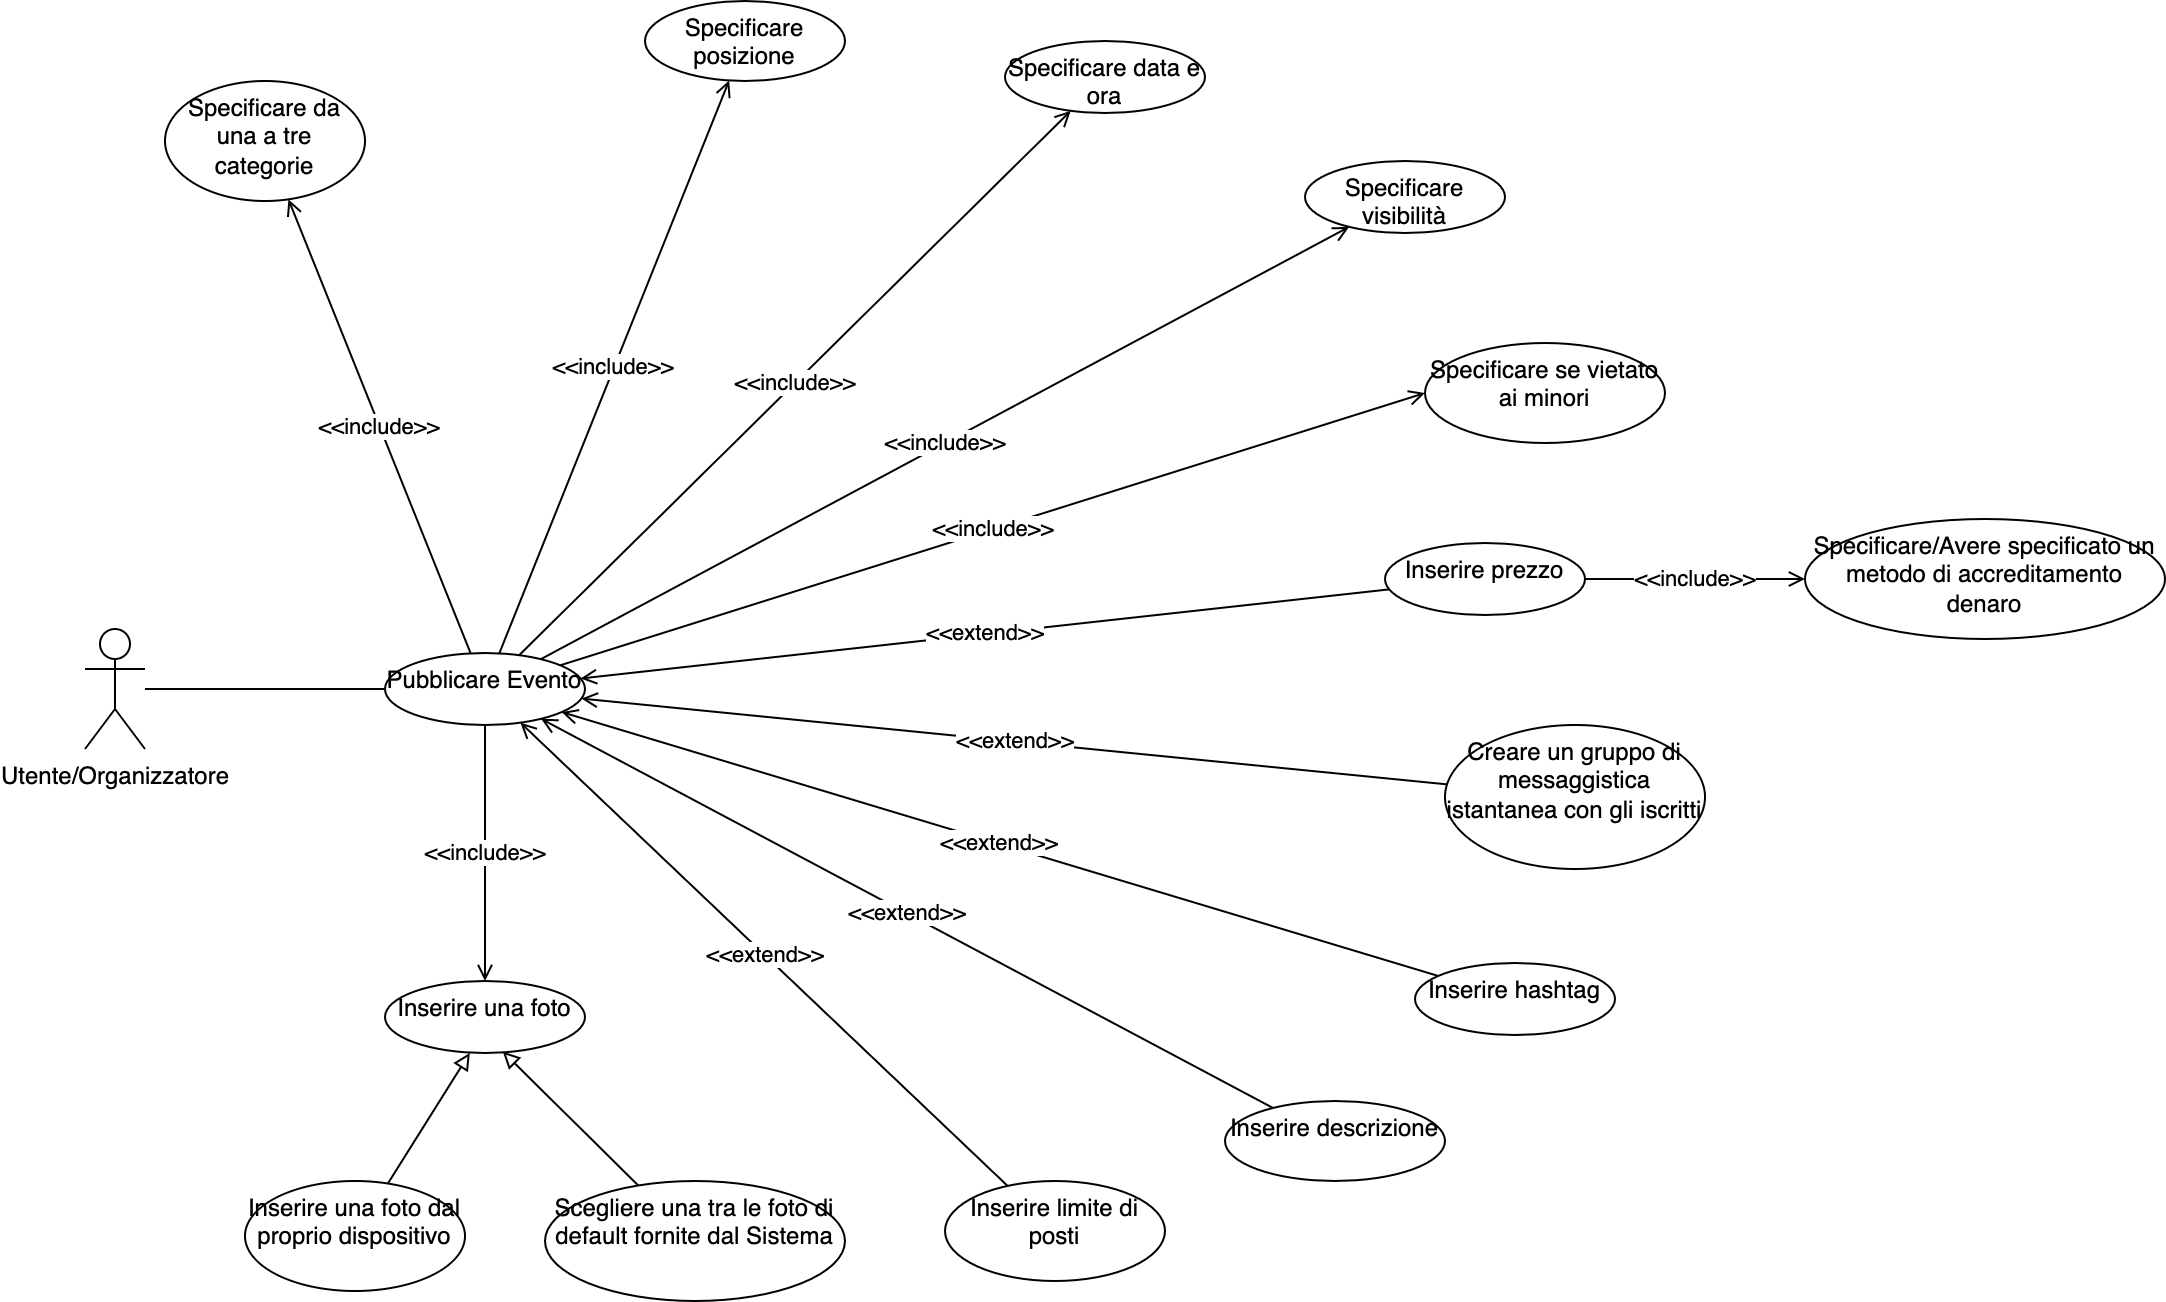

The diagram above was exported from draw.io. Its source (the exported page's mxGraphModel, read from the mxfile embedded in the PNG):
<mxGraphModel dx="1426" dy="712" grid="1" gridSize="10" guides="1" tooltips="1" connect="1" arrows="1" fold="1" page="1" pageScale="1" pageWidth="1169" pageHeight="827" math="0" shadow="0">
  <root>
    <mxCell id="0" />
    <mxCell id="1" parent="0" />
    <mxCell id="RfwpB_Vja_eAW2Q9kkH7-3" value="" style="rounded=0;orthogonalLoop=1;jettySize=auto;html=1;endArrow=none;endFill=0;" parent="1" source="RfwpB_Vja_eAW2Q9kkH7-1" target="RfwpB_Vja_eAW2Q9kkH7-2" edge="1">
      <mxGeometry relative="1" as="geometry" />
    </mxCell>
    <mxCell id="RfwpB_Vja_eAW2Q9kkH7-1" value="Utente/Organizzatore" style="shape=umlActor;verticalLabelPosition=bottom;verticalAlign=top;html=1;outlineConnect=0;" parent="1" vertex="1">
      <mxGeometry x="80" y="403" width="30" height="60" as="geometry" />
    </mxCell>
    <mxCell id="RfwpB_Vja_eAW2Q9kkH7-5" value="&amp;lt;&amp;lt;include&amp;gt;&amp;gt;" style="edgeStyle=none;rounded=0;orthogonalLoop=1;jettySize=auto;html=1;endArrow=open;endFill=0;" parent="1" source="RfwpB_Vja_eAW2Q9kkH7-2" target="RfwpB_Vja_eAW2Q9kkH7-4" edge="1">
      <mxGeometry relative="1" as="geometry" />
    </mxCell>
    <mxCell id="RfwpB_Vja_eAW2Q9kkH7-7" value="&amp;lt;&amp;lt;include&amp;gt;&amp;gt;" style="edgeStyle=none;rounded=0;orthogonalLoop=1;jettySize=auto;html=1;endArrow=open;endFill=0;" parent="1" source="RfwpB_Vja_eAW2Q9kkH7-2" target="RfwpB_Vja_eAW2Q9kkH7-6" edge="1">
      <mxGeometry relative="1" as="geometry" />
    </mxCell>
    <mxCell id="RfwpB_Vja_eAW2Q9kkH7-9" value="&amp;lt;&amp;lt;include&amp;gt;&amp;gt;" style="edgeStyle=none;rounded=0;orthogonalLoop=1;jettySize=auto;html=1;endArrow=open;endFill=0;" parent="1" source="RfwpB_Vja_eAW2Q9kkH7-2" target="RfwpB_Vja_eAW2Q9kkH7-8" edge="1">
      <mxGeometry relative="1" as="geometry" />
    </mxCell>
    <mxCell id="RfwpB_Vja_eAW2Q9kkH7-11" value="&amp;lt;&amp;lt;include&amp;gt;&amp;gt;" style="edgeStyle=none;rounded=0;orthogonalLoop=1;jettySize=auto;html=1;endArrow=open;endFill=0;" parent="1" source="RfwpB_Vja_eAW2Q9kkH7-2" target="RfwpB_Vja_eAW2Q9kkH7-10" edge="1">
      <mxGeometry relative="1" as="geometry" />
    </mxCell>
    <mxCell id="RfwpB_Vja_eAW2Q9kkH7-13" value="&amp;lt;&amp;lt;include&amp;gt;&amp;gt;" style="edgeStyle=none;rounded=0;orthogonalLoop=1;jettySize=auto;html=1;endArrow=open;endFill=0;" parent="1" source="RfwpB_Vja_eAW2Q9kkH7-2" target="RfwpB_Vja_eAW2Q9kkH7-12" edge="1">
      <mxGeometry relative="1" as="geometry" />
    </mxCell>
    <mxCell id="RfwpB_Vja_eAW2Q9kkH7-21" value="&amp;lt;&amp;lt;extend&amp;gt;&amp;gt;" style="edgeStyle=none;rounded=0;orthogonalLoop=1;jettySize=auto;html=1;endArrow=open;endFill=0;" parent="1" source="RfwpB_Vja_eAW2Q9kkH7-20" target="RfwpB_Vja_eAW2Q9kkH7-2" edge="1">
      <mxGeometry relative="1" as="geometry" />
    </mxCell>
    <mxCell id="RfwpB_Vja_eAW2Q9kkH7-23" value="&lt;meta charset=&quot;utf-8&quot;&gt;&lt;span style=&quot;color: rgb(0, 0, 0); font-family: Helvetica; font-size: 11px; font-style: normal; font-variant-ligatures: normal; font-variant-caps: normal; font-weight: 400; letter-spacing: normal; orphans: 2; text-align: center; text-indent: 0px; text-transform: none; widows: 2; word-spacing: 0px; -webkit-text-stroke-width: 0px; background-color: rgb(255, 255, 255); text-decoration-thickness: initial; text-decoration-style: initial; text-decoration-color: initial; float: none; display: inline !important;&quot;&gt;&amp;lt;&amp;lt;extend&amp;gt;&amp;gt;&lt;/span&gt;" style="edgeStyle=none;rounded=0;orthogonalLoop=1;jettySize=auto;html=1;endArrow=open;endFill=0;" parent="1" source="RfwpB_Vja_eAW2Q9kkH7-22" target="RfwpB_Vja_eAW2Q9kkH7-2" edge="1">
      <mxGeometry relative="1" as="geometry" />
    </mxCell>
    <mxCell id="RfwpB_Vja_eAW2Q9kkH7-27" value="&lt;meta charset=&quot;utf-8&quot;&gt;&lt;span style=&quot;color: rgb(0, 0, 0); font-family: Helvetica; font-size: 11px; font-style: normal; font-variant-ligatures: normal; font-variant-caps: normal; font-weight: 400; letter-spacing: normal; orphans: 2; text-align: center; text-indent: 0px; text-transform: none; widows: 2; word-spacing: 0px; -webkit-text-stroke-width: 0px; background-color: rgb(255, 255, 255); text-decoration-thickness: initial; text-decoration-style: initial; text-decoration-color: initial; float: none; display: inline !important;&quot;&gt;&amp;lt;&amp;lt;extend&amp;gt;&amp;gt;&lt;/span&gt;" style="edgeStyle=none;rounded=0;orthogonalLoop=1;jettySize=auto;html=1;endArrow=open;endFill=0;" parent="1" source="RfwpB_Vja_eAW2Q9kkH7-26" target="RfwpB_Vja_eAW2Q9kkH7-2" edge="1">
      <mxGeometry relative="1" as="geometry" />
    </mxCell>
    <mxCell id="RfwpB_Vja_eAW2Q9kkH7-29" value="&amp;lt;&amp;lt;include&amp;gt;&amp;gt;" style="edgeStyle=none;rounded=0;orthogonalLoop=1;jettySize=auto;html=1;entryX=0;entryY=0.5;entryDx=0;entryDy=0;endArrow=open;endFill=0;" parent="1" source="RfwpB_Vja_eAW2Q9kkH7-2" target="RfwpB_Vja_eAW2Q9kkH7-28" edge="1">
      <mxGeometry relative="1" as="geometry" />
    </mxCell>
    <mxCell id="RfwpB_Vja_eAW2Q9kkH7-31" value="&amp;lt;&amp;lt;extend&amp;gt;&amp;gt;" style="edgeStyle=none;rounded=0;orthogonalLoop=1;jettySize=auto;html=1;endArrow=open;endFill=0;" parent="1" source="RfwpB_Vja_eAW2Q9kkH7-30" target="RfwpB_Vja_eAW2Q9kkH7-2" edge="1">
      <mxGeometry relative="1" as="geometry" />
    </mxCell>
    <mxCell id="CFzd_1MBcUqCHnpPdfaQ-2" value="&amp;lt;&amp;lt;extend&amp;gt;&amp;gt;" style="edgeStyle=none;rounded=0;orthogonalLoop=1;jettySize=auto;html=1;endArrow=open;endFill=0;" parent="1" source="CFzd_1MBcUqCHnpPdfaQ-1" target="RfwpB_Vja_eAW2Q9kkH7-2" edge="1">
      <mxGeometry relative="1" as="geometry" />
    </mxCell>
    <mxCell id="RfwpB_Vja_eAW2Q9kkH7-2" value="Pubblicare Evento" style="ellipse;whiteSpace=wrap;html=1;verticalAlign=top;" parent="1" vertex="1">
      <mxGeometry x="230" y="415" width="100" height="36" as="geometry" />
    </mxCell>
    <mxCell id="RfwpB_Vja_eAW2Q9kkH7-4" value="Specificare da una a tre categorie" style="ellipse;whiteSpace=wrap;html=1;verticalAlign=top;" parent="1" vertex="1">
      <mxGeometry x="120" y="129" width="100" height="60" as="geometry" />
    </mxCell>
    <mxCell id="RfwpB_Vja_eAW2Q9kkH7-6" value="Specificare posizione" style="ellipse;whiteSpace=wrap;html=1;verticalAlign=top;" parent="1" vertex="1">
      <mxGeometry x="360" y="89" width="100" height="40" as="geometry" />
    </mxCell>
    <mxCell id="RfwpB_Vja_eAW2Q9kkH7-8" value="Specificare data e ora" style="ellipse;whiteSpace=wrap;html=1;verticalAlign=top;" parent="1" vertex="1">
      <mxGeometry x="540" y="109" width="100" height="36" as="geometry" />
    </mxCell>
    <mxCell id="RfwpB_Vja_eAW2Q9kkH7-10" value="Specificare visibilità" style="ellipse;whiteSpace=wrap;html=1;verticalAlign=top;" parent="1" vertex="1">
      <mxGeometry x="690" y="169" width="100" height="36" as="geometry" />
    </mxCell>
    <mxCell id="RfwpB_Vja_eAW2Q9kkH7-12" value="Inserire una foto" style="ellipse;whiteSpace=wrap;html=1;verticalAlign=top;" parent="1" vertex="1">
      <mxGeometry x="230" y="579" width="100" height="36" as="geometry" />
    </mxCell>
    <mxCell id="RfwpB_Vja_eAW2Q9kkH7-18" style="edgeStyle=none;rounded=0;orthogonalLoop=1;jettySize=auto;html=1;entryX=0.424;entryY=1;entryDx=0;entryDy=0;entryPerimeter=0;endArrow=block;endFill=0;" parent="1" source="RfwpB_Vja_eAW2Q9kkH7-16" target="RfwpB_Vja_eAW2Q9kkH7-12" edge="1">
      <mxGeometry relative="1" as="geometry" />
    </mxCell>
    <mxCell id="RfwpB_Vja_eAW2Q9kkH7-16" value="Inserire una foto dal proprio dispositivo" style="ellipse;whiteSpace=wrap;html=1;verticalAlign=top;" parent="1" vertex="1">
      <mxGeometry x="160" y="679" width="110" height="55" as="geometry" />
    </mxCell>
    <mxCell id="RfwpB_Vja_eAW2Q9kkH7-19" style="edgeStyle=none;rounded=0;orthogonalLoop=1;jettySize=auto;html=1;entryX=0.589;entryY=0.98;entryDx=0;entryDy=0;entryPerimeter=0;endArrow=block;endFill=0;" parent="1" source="RfwpB_Vja_eAW2Q9kkH7-17" target="RfwpB_Vja_eAW2Q9kkH7-12" edge="1">
      <mxGeometry relative="1" as="geometry" />
    </mxCell>
    <mxCell id="RfwpB_Vja_eAW2Q9kkH7-17" value="Scegliere una tra le foto di default fornite dal Sistema" style="ellipse;whiteSpace=wrap;html=1;verticalAlign=top;" parent="1" vertex="1">
      <mxGeometry x="310" y="679" width="150" height="60" as="geometry" />
    </mxCell>
    <mxCell id="RfwpB_Vja_eAW2Q9kkH7-20" value="Inserire hashtag" style="ellipse;whiteSpace=wrap;html=1;verticalAlign=top;" parent="1" vertex="1">
      <mxGeometry x="745" y="570" width="100" height="36" as="geometry" />
    </mxCell>
    <mxCell id="RfwpB_Vja_eAW2Q9kkH7-22" value="Inserire descrizione" style="ellipse;whiteSpace=wrap;html=1;verticalAlign=top;" parent="1" vertex="1">
      <mxGeometry x="650" y="639" width="110" height="40" as="geometry" />
    </mxCell>
    <mxCell id="RfwpB_Vja_eAW2Q9kkH7-26" value="Inserire limite di posti" style="ellipse;whiteSpace=wrap;html=1;verticalAlign=top;" parent="1" vertex="1">
      <mxGeometry x="510" y="679" width="110" height="50" as="geometry" />
    </mxCell>
    <mxCell id="RfwpB_Vja_eAW2Q9kkH7-28" value="Specificare se vietato ai minori" style="ellipse;whiteSpace=wrap;html=1;verticalAlign=top;" parent="1" vertex="1">
      <mxGeometry x="750" y="260" width="120" height="50" as="geometry" />
    </mxCell>
    <mxCell id="RfwpB_Vja_eAW2Q9kkH7-30" value="Creare un gruppo di messaggistica istantanea con gli iscritti" style="ellipse;whiteSpace=wrap;html=1;verticalAlign=top;" parent="1" vertex="1">
      <mxGeometry x="760" y="451" width="130" height="72" as="geometry" />
    </mxCell>
    <mxCell id="CFzd_1MBcUqCHnpPdfaQ-5" value="&amp;lt;&amp;lt;include&amp;gt;&amp;gt;" style="edgeStyle=none;rounded=0;orthogonalLoop=1;jettySize=auto;html=1;endArrow=open;endFill=0;" parent="1" source="CFzd_1MBcUqCHnpPdfaQ-1" target="CFzd_1MBcUqCHnpPdfaQ-4" edge="1">
      <mxGeometry relative="1" as="geometry" />
    </mxCell>
    <mxCell id="CFzd_1MBcUqCHnpPdfaQ-1" value="Inserire prezzo" style="ellipse;whiteSpace=wrap;html=1;verticalAlign=top;" parent="1" vertex="1">
      <mxGeometry x="730" y="360" width="100" height="36" as="geometry" />
    </mxCell>
    <mxCell id="CFzd_1MBcUqCHnpPdfaQ-4" value="Specificare/Avere specificato un metodo di accreditamento denaro" style="ellipse;whiteSpace=wrap;html=1;verticalAlign=top;" parent="1" vertex="1">
      <mxGeometry x="940" y="348" width="180" height="60" as="geometry" />
    </mxCell>
  </root>
</mxGraphModel>